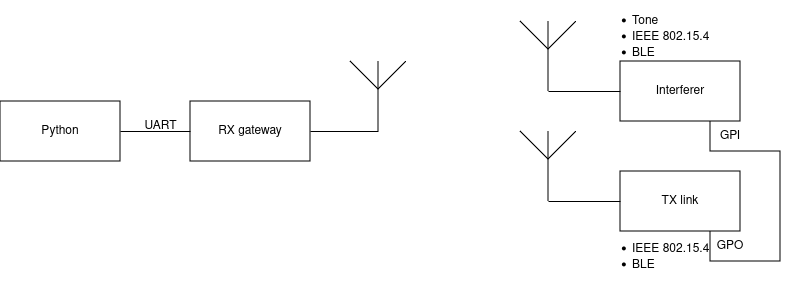

The diagram above was exported from draw.io. Its source (the exported page's mxGraphModel, read from the mxfile embedded in the PNG):
<mxGraphModel dx="1874" dy="725" grid="1" gridSize="10" guides="1" tooltips="1" connect="1" arrows="1" fold="1" page="1" pageScale="1" pageWidth="827" pageHeight="1169" math="0" shadow="0">
  <root>
    <mxCell id="0" />
    <mxCell id="1" parent="0" />
    <mxCell id="QldoIz4HjtP8ufHvQ5DI-2" value="Python" style="rounded=0;whiteSpace=wrap;html=1;" vertex="1" parent="1">
      <mxGeometry x="-10" y="260" width="120" height="60" as="geometry" />
    </mxCell>
    <mxCell id="QldoIz4HjtP8ufHvQ5DI-3" value="RX gateway" style="rounded=0;whiteSpace=wrap;html=1;" vertex="1" parent="1">
      <mxGeometry x="180" y="260" width="120" height="60" as="geometry" />
    </mxCell>
    <mxCell id="QldoIz4HjtP8ufHvQ5DI-4" value="" style="endArrow=none;html=1;rounded=0;exitX=1;exitY=0.5;exitDx=0;exitDy=0;" edge="1" parent="1" source="QldoIz4HjtP8ufHvQ5DI-2">
      <mxGeometry width="50" height="50" relative="1" as="geometry">
        <mxPoint x="450" y="350" as="sourcePoint" />
        <mxPoint x="180" y="290" as="targetPoint" />
      </mxGeometry>
    </mxCell>
    <mxCell id="QldoIz4HjtP8ufHvQ5DI-5" value="UART" style="text;html=1;align=center;verticalAlign=middle;resizable=0;points=[];autosize=1;strokeColor=none;fillColor=none;" vertex="1" parent="1">
      <mxGeometry x="120" y="270" width="60" height="30" as="geometry" />
    </mxCell>
    <mxCell id="QldoIz4HjtP8ufHvQ5DI-6" value="" style="verticalLabelPosition=bottom;shadow=0;dashed=0;align=center;html=1;verticalAlign=top;shape=mxgraph.electrical.radio.aerial_-_antenna_1;" vertex="1" parent="1">
      <mxGeometry x="340" y="220" width="56" height="70" as="geometry" />
    </mxCell>
    <mxCell id="QldoIz4HjtP8ufHvQ5DI-9" value="" style="endArrow=none;html=1;rounded=0;exitX=1;exitY=0.5;exitDx=0;exitDy=0;entryX=0.5;entryY=1;entryDx=0;entryDy=0;entryPerimeter=0;" edge="1" parent="1" source="QldoIz4HjtP8ufHvQ5DI-3" target="QldoIz4HjtP8ufHvQ5DI-6">
      <mxGeometry width="50" height="50" relative="1" as="geometry">
        <mxPoint x="450" y="350" as="sourcePoint" />
        <mxPoint x="500" y="300" as="targetPoint" />
      </mxGeometry>
    </mxCell>
    <mxCell id="QldoIz4HjtP8ufHvQ5DI-11" value="" style="verticalLabelPosition=bottom;shadow=0;dashed=0;align=center;html=1;verticalAlign=top;shape=mxgraph.electrical.radio.aerial_-_antenna_1;" vertex="1" parent="1">
      <mxGeometry x="510" y="290" width="56" height="70" as="geometry" />
    </mxCell>
    <mxCell id="QldoIz4HjtP8ufHvQ5DI-12" value="TX link" style="rounded=0;whiteSpace=wrap;html=1;" vertex="1" parent="1">
      <mxGeometry x="610" y="330" width="120" height="60" as="geometry" />
    </mxCell>
    <mxCell id="QldoIz4HjtP8ufHvQ5DI-14" value="" style="endArrow=none;html=1;rounded=0;entryX=0;entryY=0.5;entryDx=0;entryDy=0;exitX=0.5;exitY=1;exitDx=0;exitDy=0;exitPerimeter=0;" edge="1" parent="1" source="QldoIz4HjtP8ufHvQ5DI-11" target="QldoIz4HjtP8ufHvQ5DI-12">
      <mxGeometry width="50" height="50" relative="1" as="geometry">
        <mxPoint x="510" y="380" as="sourcePoint" />
        <mxPoint x="580" y="380" as="targetPoint" />
      </mxGeometry>
    </mxCell>
    <mxCell id="QldoIz4HjtP8ufHvQ5DI-15" value="" style="verticalLabelPosition=bottom;shadow=0;dashed=0;align=center;html=1;verticalAlign=top;shape=mxgraph.electrical.radio.aerial_-_antenna_1;" vertex="1" parent="1">
      <mxGeometry x="510" y="180" width="56" height="70" as="geometry" />
    </mxCell>
    <mxCell id="QldoIz4HjtP8ufHvQ5DI-16" value="Interferer" style="rounded=0;whiteSpace=wrap;html=1;" vertex="1" parent="1">
      <mxGeometry x="610" y="220" width="120" height="60" as="geometry" />
    </mxCell>
    <mxCell id="QldoIz4HjtP8ufHvQ5DI-17" value="" style="endArrow=none;html=1;rounded=0;entryX=0;entryY=0.5;entryDx=0;entryDy=0;exitX=0.5;exitY=1;exitDx=0;exitDy=0;exitPerimeter=0;" edge="1" parent="1" source="QldoIz4HjtP8ufHvQ5DI-15" target="QldoIz4HjtP8ufHvQ5DI-16">
      <mxGeometry width="50" height="50" relative="1" as="geometry">
        <mxPoint x="510" y="260" as="sourcePoint" />
        <mxPoint x="580" y="260" as="targetPoint" />
      </mxGeometry>
    </mxCell>
    <mxCell id="QldoIz4HjtP8ufHvQ5DI-18" value="&lt;ul&gt;&lt;li align=&quot;left&quot;&gt;Tone&lt;/li&gt;&lt;li align=&quot;left&quot;&gt;IEEE 802.15.4&lt;/li&gt;&lt;li align=&quot;left&quot;&gt;BLE&lt;/li&gt;&lt;/ul&gt;" style="text;html=1;align=left;verticalAlign=middle;whiteSpace=wrap;rounded=0;" vertex="1" parent="1">
      <mxGeometry x="580" y="180" width="200" height="30" as="geometry" />
    </mxCell>
    <mxCell id="QldoIz4HjtP8ufHvQ5DI-20" value="&lt;ul&gt;&lt;li align=&quot;left&quot;&gt;IEEE 802.15.4&lt;/li&gt;&lt;li align=&quot;left&quot;&gt;BLE&lt;/li&gt;&lt;/ul&gt;" style="text;html=1;align=left;verticalAlign=middle;whiteSpace=wrap;rounded=0;" vertex="1" parent="1">
      <mxGeometry x="580" y="400" width="200" height="30" as="geometry" />
    </mxCell>
    <mxCell id="QldoIz4HjtP8ufHvQ5DI-25" value="" style="endArrow=none;html=1;rounded=0;exitX=0.75;exitY=1;exitDx=0;exitDy=0;entryX=0.75;entryY=1;entryDx=0;entryDy=0;" edge="1" parent="1" source="QldoIz4HjtP8ufHvQ5DI-16" target="QldoIz4HjtP8ufHvQ5DI-12">
      <mxGeometry width="50" height="50" relative="1" as="geometry">
        <mxPoint x="580" y="300" as="sourcePoint" />
        <mxPoint x="770" y="310" as="targetPoint" />
        <Array as="points">
          <mxPoint x="700" y="310" />
          <mxPoint x="770" y="310" />
          <mxPoint x="770" y="420" />
          <mxPoint x="700" y="420" />
        </Array>
      </mxGeometry>
    </mxCell>
    <mxCell id="QldoIz4HjtP8ufHvQ5DI-27" value="GPO" style="text;html=1;align=center;verticalAlign=middle;whiteSpace=wrap;rounded=0;" vertex="1" parent="1">
      <mxGeometry x="690" y="390" width="60" height="30" as="geometry" />
    </mxCell>
    <mxCell id="QldoIz4HjtP8ufHvQ5DI-28" value="GPI" style="text;html=1;align=center;verticalAlign=middle;whiteSpace=wrap;rounded=0;" vertex="1" parent="1">
      <mxGeometry x="690" y="280" width="60" height="30" as="geometry" />
    </mxCell>
  </root>
</mxGraphModel>